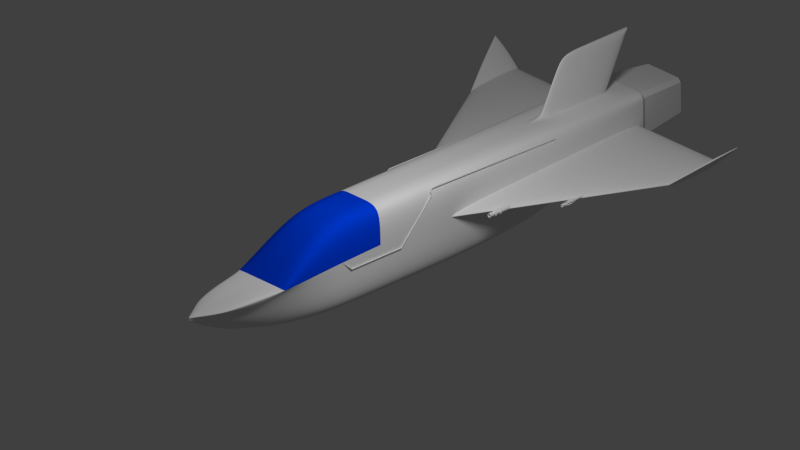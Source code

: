 # Source: alex5.blend  (saved by Blender 2.69.0; exported with 4.5.12 LTS)
import bpy
from mathutils import Matrix  # noqa: F401  (used for matrix-valued properties, if any)

bpy.ops.wm.read_factory_settings(use_empty=True)
scene = bpy.context.scene
scene.name = 'Scene'

# ---- collections
col_collection_1 = bpy.data.collections.new('Collection 1'); scene.collection.children.link(col_collection_1)
col_collection_2 = bpy.data.collections.new('Collection 2'); scene.collection.children.link(col_collection_2)

# ---- materials (node trees are filled in below, after node groups)
mat_material = bpy.data.materials.new('Material')
mat_material.alpha_threshold = 0.0
mat_material.roughness = 0.5
mat_material.line_color = (0.0, 0.0, 0.0, 1.0)
mat_window = bpy.data.materials.new('WINDOW')
mat_window.alpha_threshold = 0.0
mat_window.diffuse_color = (0.0, 0.05073, 0.8, 1.0)
mat_window.roughness = 0.5
mat_window.line_color = (0.0, 0.0, 0.0, 1.0)

# ---- material node trees

# ---- world
world_world = bpy.data.worlds.new('World'); scene.world = world_world
world_world.color = (0.05088, 0.05088, 0.05088)
world_world.use_sun_shadow = False
world_world.sun_shadow_jitter_overblur = 0.0
world_world.cycles.sampling_method = 'MANUAL'
world_world.cycles.sample_map_resolution = 256

# ---- cameras
cam_camera = bpy.data.cameras.new('Camera')
cam_camera.type = 'ORTHO'
cam_camera.clip_end = 100.0
cam_camera.lens = 35.0
cam_camera.sensor_width = 32.0
cam_camera.sensor_height = 18.0
cam_camera.ortho_scale = 14.41
cam_camera.dof.focus_distance = 0.0

# ---- lights
light_lamp = bpy.data.lights.new('Lamp', 'POINT')
light_lamp.transmission_factor = 0.0
light_lamp.cutoff_distance = 30.0
light_lamp.energy = 1000.0
light_lamp.shadow_buffer_clip_start = 1.001
light_lamp.shadow_soft_size = 1.0
light_lamp.shadow_maximum_resolution = 0.006
light_lamp.use_absolute_resolution = True
light_lamp.cycles.use_multiple_importance_sampling = False

# ---- meshes
me_cube_001 = bpy.data.meshes.new('Cube.001')
me_cube_001.from_pydata([(0.5996, -1.654, -0.09489), (0.5992, -0.4139, -0.07554), (0.6169, -0.4136, -0.07566), (0.6173, -1.654, -0.09489), (0.5996, -1.654, -0.07867), (0.5994, -0.4253, -0.06407), (0.6171, -0.4251, -0.06419), (0.6173, -1.654, -0.07867), (0.5996, -0.4404, -0.07867), (0.5996, -0.4404, -0.09489), (0.6173, -0.4404, -0.07867), (0.6173, -0.4404, -0.09489), (0.5996, -0.4395, -0.07829), (0.5995, -0.4333, -0.09327), (0.6172, -0.4394, -0.07838), (0.6171, -0.4332, -0.09335), (0.5995, -0.4388, -0.07761), (0.5993, -0.4274, -0.08907), (0.6172, -0.4386, -0.07773), (0.617, -0.4271, -0.08919), (0.579, 0.3411, 0.6793), (0.5967, 0.3414, 0.6792), (0.5792, 0.3297, 0.6908), (0.5969, 0.3299, 0.6906), (0.5976, -1.66, -0.09336), (0.6151, -1.662, -0.09495), (0.5993, -1.654, -0.07835), (0.6169, -1.656, -0.07995), (0.5955, -1.666, -0.08934), (0.6127, -1.669, -0.09193), (0.5991, -1.655, -0.07778), (0.6163, -1.658, -0.08038), (0.5758, -1.871, 0.104), (0.593, -1.874, 0.1014), (0.5794, -1.86, 0.1156), (0.5966, -1.863, 0.113), (0.5777, 0.3473, 0.6897), (0.5952, 0.3493, 0.6896), (0.5794, 0.3325, 0.696), (0.597, 0.3345, 0.6959), (0.5773, 0.3488, 0.7016), (0.5946, 0.3524, 0.7022), (0.5806, 0.3329, 0.702), (0.5979, 0.3365, 0.7026), (0.5633, 0.3499, 0.7602), (0.5806, 0.3535, 0.7607), (0.5666, 0.334, 0.7606), (0.5839, 0.3376, 0.7612), (0.5483, 0.3763, 0.7951), (0.5658, 0.3788, 0.795), (0.5499, 0.3652, 0.8068), (0.5674, 0.3677, 0.8067), (0.5428, 0.4197, 0.8007), (0.5604, 0.421, 0.801), (0.5425, 0.42, 0.8169), (0.5601, 0.4213, 0.8172), (0.5652, 3.413, 0.7468), (0.5828, 3.414, 0.7471), (0.5649, 3.413, 0.763), (0.5825, 3.414, 0.7633)], [], [(16, 18, 6, 5), (17, 16, 5, 1), (10, 7, 3, 11), (0, 3, 25, 24), (19, 17, 1, 2), (5, 6, 23, 22), (4, 8, 9, 0), (18, 19, 2, 6), (0, 9, 11, 3), (7, 10, 8, 4), (8, 10, 14, 12), (11, 9, 13, 15), (11, 10, 14, 15), (9, 8, 12, 13), (12, 14, 18, 16), (15, 13, 17, 19), (15, 14, 18, 19), (13, 12, 16, 17), (22, 23, 39, 38), (1, 5, 22, 20), (6, 2, 21, 23), (2, 1, 20, 21), (24, 25, 29, 28), (7, 4, 26, 27), (3, 7, 27, 25), (4, 0, 24, 26), (28, 29, 33, 32), (27, 26, 30, 31), (25, 27, 31, 29), (26, 24, 28, 30), (35, 34, 32, 33), (31, 30, 34, 35), (29, 31, 35, 33), (30, 28, 32, 34), (38, 39, 43, 42), (20, 22, 38, 36), (23, 21, 37, 39), (21, 20, 36, 37), (42, 43, 47, 46), (36, 38, 42, 40), (39, 37, 41, 43), (37, 36, 40, 41), (46, 47, 51, 50), (40, 42, 46, 44), (43, 41, 45, 47), (41, 40, 44, 45), (50, 51, 55, 54), (44, 46, 50, 48), (47, 45, 49, 51), (45, 44, 48, 49), (54, 55, 59, 58), (48, 50, 54, 52), (51, 49, 53, 55), (49, 48, 52, 53), (56, 58, 59, 57), (52, 54, 58, 56), (55, 53, 57, 59), (53, 52, 56, 57)])
me_cube_001.use_remesh_preserve_volume = False
me_cube_001.use_remesh_preserve_attributes = False
me_cube_001.use_mirror_vertex_groups = False
me_cube_001.update()
me_cube = bpy.data.meshes.new('Cube')
me_cube.from_pydata([(0.5938, 5.579, -0.0555), (0.1546, -4.665, -0.205), (0.0, -5.163, -0.1421), (0.0, 5.579, -0.0555), (0.5938, 5.579, 0.9077), (0.3567, -4.665, -0.05361), (0.0, -5.163, -0.05361), (0.0, 5.579, 0.9077), (0.296, -3.252, -0.8768), (0.0, -3.252, -0.8768), (0.5938, -3.327, 0.06879), (0.0, -3.327, 0.06879), (0.0, -0.9323, -0.9077), (0.0, -0.9323, 0.9077), (0.5938, -0.9323, -0.9077), (0.5938, -0.9323, 0.9077), (0.0, -2.131, -0.9077), (0.0, -2.131, 0.9545), (0.5938, -2.131, -0.9077), (0.5938, -2.131, 0.9545), (0.2295, -4.058, -0.4945), (0.5484, -4.102, 0.05358), (0.0, -4.215, -0.6659), (0.0, -4.259, 0.008012), (0.0, 3.273, -0.9077), (0.0, 3.591, 0.9077), (0.5938, 3.273, -0.9077), (0.5938, 2.866, 0.9077), (0.0, 4.204, -0.07786), (0.0, 5.187, 0.9077), (0.5938, 4.204, -0.07786), (0.5938, 3.896, 0.9077), (0.5938, 5.579, 0.7402), (0.1546, -4.665, -0.155), (0.0, -5.163, -0.09207), (0.0, 5.579, 0.7402), (0.5938, -3.314, 0.03042), (0.5938, -0.9323, 0.143), (0.5938, -2.131, 0.1069), (0.3042, -4.073, -0.3283), (0.5938, 3.769, 0.287), (0.5938, 4.58, 0.4629), (0.5055, -3.296, -0.2386), (0.5938, -0.9395, -0.06884), (0.5938, -2.131, -0.1939), (0.282, -4.068, -0.3775), (0.5938, 3.843, 0.08724), (0.5938, 4.656, 0.2215), (0.5938, 5.579, 0.5043), (0.1546, -4.665, -0.1698), (0.0, -5.163, -0.1069), (0.0, 5.579, 0.5043), (0.5938, 0.7016, 0.177), (0.5938, 3.735, 0.3007), (0.5938, 0.6959, -0.004054), (0.5938, 3.793, 0.1291), (2.609, 4.226, 0.2899), (2.609, 4.276, 0.1668), (0.5947, 5.565, 0.381), (0.5947, 5.574, 0.2), (3.273, 5.557, 0.9274), (3.273, 5.58, 0.7955), (2.619, 5.561, 0.3669), (2.619, 5.577, 0.2105), (0.0, -0.9323, 0.143), (0.1153, 5.579, -0.0555), (0.03001, -5.066, -0.1543), (0.1153, 5.579, 0.9077), (0.06924, -5.066, -0.05361), (0.05747, -3.252, -0.8768), (0.1153, -3.327, 0.06879), (0.1153, -0.9323, -0.9077), (0.1153, -0.9323, 0.9077), (0.1153, -2.131, -0.9077), (0.1153, -2.131, 0.9545), (0.04455, -4.184, -0.6326), (0.1065, -4.228, 0.01686), (0.1153, 3.273, -0.9077), (0.04636, 3.591, 0.9077), (0.1153, 4.204, -0.07786), (0.1153, 5.187, 0.9077), (0.03001, -5.066, -0.1043), (0.1153, 5.579, 0.7402), (0.1153, 5.579, 0.5043), (0.03001, -5.066, -0.1191), (0.0, 4.152, 1.978), (0.0, 5.748, 1.978), (0.04349, 4.152, 1.978), (0.1153, 5.748, 1.978)], [(37, 64)], [(75, 66, 2, 22), (76, 23, 6, 68), (39, 21, 5, 33), (81, 68, 6, 34), (79, 77, 24, 28), (83, 65, 3, 51), (73, 69, 9, 16), (74, 17, 11, 70), (38, 19, 10, 36), (36, 10, 21, 39), (70, 11, 23, 76), (77, 71, 12, 24), (78, 25, 13, 72), (40, 27, 15, 37), (71, 73, 16, 12), (72, 13, 17, 74), (37, 15, 19, 38), (69, 75, 22, 9), (78, 80, 88, 87), (41, 31, 27, 40), (65, 79, 28, 3), (67, 7, 29, 80), (32, 4, 31, 41), (45, 39, 33, 49), (84, 81, 34, 50), (67, 82, 35, 7), (44, 38, 36, 42), (42, 36, 39, 45), (40, 37, 52, 53), (43, 37, 38, 44), (47, 41, 40, 46), (48, 32, 41, 47), (82, 83, 51, 35), (20, 45, 49, 1), (66, 84, 50, 2), (18, 44, 42, 8), (8, 42, 45, 20), (26, 46, 43, 14), (14, 43, 44, 18), (30, 47, 46, 26), (0, 48, 47, 30), (43, 46, 55, 54), (46, 40, 53, 55), (37, 43, 54, 52), (54, 57, 56, 52), (55, 53, 58, 59), (55, 57, 54), (56, 53, 52), (58, 53, 56, 62), (56, 57, 61, 60), (57, 63, 61), (62, 56, 60), (63, 57, 55, 59), (63, 59, 58, 62), (61, 63, 62, 60), (20, 1, 66, 75), (21, 76, 68, 5), (33, 5, 68, 81), (30, 26, 77, 79), (48, 0, 65, 83), (18, 8, 69, 73), (19, 74, 70, 10), (10, 70, 76, 21), (26, 14, 71, 77), (27, 78, 72, 15), (14, 18, 73, 71), (15, 72, 74, 19), (8, 20, 75, 69), (31, 80, 78, 27), (0, 30, 79, 65), (4, 67, 80, 31), (49, 33, 81, 84), (4, 32, 82, 67), (32, 48, 83, 82), (1, 49, 84, 66), (88, 86, 85, 87), (80, 29, 86, 88), (25, 78, 87, 85)])
me_cube.polygons.foreach_set('use_smooth', [True] * 78)
me_cube.polygons.foreach_set('material_index', [0, 0, 0, 0, 0, 0, 0, 1, 1, 0, 0, 0, 0, 0, 0, 1, 1, 0, 0, 0, 0, 0, 0, 0, 0, 0, 0, 0, 0, 0, 0, 0, 0, 0, 0, 0, 0, 0, 0, 0, 0, 0, 0, 0, 0, 0, 0, 0, 0, 0, 0, 0, 0, 0, 0, 0, 0, 0, 0, 0, 0, 1, 0, 0, 0, 0, 1, 0, 0, 0, 0, 0, 0, 0, 0, 0, 0, 0])
_k = {(3, 65): 1.0, (4, 32): 1.0, (7, 35): 1.0, (5, 21): 0.23922, (7, 67): 1.0, (6, 68): 0.23922, (0, 30): 0.22745, (4, 31): 0.12549, (10, 70): 1.0, (10, 21): 0.23922, (15, 72): 1.0, (15, 27): 0.12549, (27, 31): 0.12549, (0, 48): 1.0, (3, 51): 1.0, (10, 36): 1.0, (15, 37): 1.0, (36, 38): 1.0, (37, 38): 1.0, (32, 48): 1.0, (35, 51): 1.0, (52, 53): 1.0, (52, 54): 1.0, (53, 55): 1.0, (54, 55): 1.0, (56, 57): 1.0, (58, 59): 1.0, (60, 61): 1.0, (53, 58): 1.0, (55, 59): 1.0, (56, 62): 1.0, (57, 63): 1.0, (62, 63): 1.0, (37, 64): 1.0, (0, 65): 1.0, (4, 67): 1.0, (5, 68): 0.23922, (11, 70): 1.0, (13, 72): 1.0, (25, 78): 0.73725, (29, 80): 1.0, (78, 80): 1.0, (85, 87): 0.41569, (86, 88): 1.0}
me_cube.attributes.new('crease_edge', 'FLOAT', 'EDGE').data.foreach_set('value', [_k.get((min(e.vertices), max(e.vertices)), 0.0) for e in me_cube.edges])
me_cube.materials.append(mat_material)
me_cube.materials.append(mat_window)
me_cube.use_remesh_preserve_volume = False
me_cube.use_remesh_preserve_attributes = False
me_cube.use_mirror_vertex_groups = False
me_cube.update()
me_cylinder_001 = bpy.data.meshes.new('Cylinder.001')
me_cylinder_001.from_pydata([(6.745e-08, 0.07919, -0.9252), (6.745e-08, 0.07919, 1.431), (0.01545, 0.07767, -0.9252), (0.01545, 0.07767, 1.431), (0.0303, 0.07316, -0.9252), (0.0303, 0.07316, 1.431), (0.04399, 0.06584, -0.9252), (0.04399, 0.06584, 1.431), (0.05599, 0.05599, -0.9252), (0.05599, 0.05599, 1.431), (0.06584, 0.04399, -0.9252), (0.06584, 0.04399, 1.431), (0.07316, 0.0303, -0.9252), (0.07316, 0.0303, 1.431), (0.07767, 0.01545, -0.9252), (0.07767, 0.01545, 1.431), (0.07919, 4.05e-07, -0.9252), (0.07919, 2.391e-07, 1.431), (0.07767, -0.01545, -0.9252), (0.07767, -0.01545, 1.431), (0.07316, -0.0303, -0.9252), (0.07316, -0.0303, 1.431), (0.06584, -0.04399, -0.9252), (0.06584, -0.04399, 1.431), (0.05599, -0.05599, -0.9252), (0.05599, -0.05599, 1.431), (0.04399, -0.06584, -0.9252), (0.04399, -0.06584, 1.431), (0.0303, -0.07316, -0.9252), (0.0303, -0.07316, 1.431), (0.01545, -0.07766, -0.9252), (0.01545, -0.07766, 1.431), (4.165e-08, -0.07919, -0.9252), (4.165e-08, -0.07919, 1.431), (-0.01545, -0.07766, -0.9252), (-0.01545, -0.07766, 1.431), (-0.0303, -0.07316, -0.9252), (-0.0303, -0.07316, 1.431), (-0.04399, -0.06584, -0.9252), (-0.04399, -0.06584, 1.431), (-0.05599, -0.05599, -0.9252), (-0.05599, -0.05599, 1.431), (-0.06584, -0.04399, -0.9252), (-0.06584, -0.04399, 1.431), (-0.07316, -0.0303, -0.9252), (-0.07316, -0.0303, 1.431), (-0.07767, -0.01545, -0.9252), (-0.07767, -0.01545, 1.431), (-0.07919, 4.755e-07, -0.9252), (-0.07919, 3.096e-07, 1.431), (-0.07767, 0.01545, -0.9252), (-0.07767, 0.01545, 1.431), (-0.07316, 0.0303, -0.9252), (-0.07316, 0.0303, 1.431), (-0.06584, 0.04399, -0.9252), (-0.06584, 0.04399, 1.431), (-0.05599, 0.05599, -0.9252), (-0.05599, 0.05599, 1.431), (-0.04399, 0.06584, -0.9252), (-0.04399, 0.06584, 1.431), (-0.0303, 0.07316, -0.9252), (-0.0303, 0.07316, 1.431), (-0.01545, 0.07767, -0.9252), (-0.01545, 0.07767, 1.431), (-0.01545, 0.07767, 1.406), (-0.0303, 0.07316, 1.406), (-0.04399, 0.06584, 1.406), (-0.05599, 0.05599, 1.406), (-0.06584, 0.04399, 1.406), (-0.07316, 0.0303, 1.406), (-0.07767, 0.01545, 1.406), (-0.07919, 3.096e-07, 1.406), (-0.07767, -0.01545, 1.406), (-0.07316, -0.0303, 1.406), (-0.06584, -0.04399, 1.406), (-0.05599, -0.05599, 1.406), (-0.04399, -0.06584, 1.406), (-0.0303, -0.07316, 1.406), (-0.01545, -0.07766, 1.406), (4.165e-08, -0.07919, 1.406), (0.01545, -0.07766, 1.406), (0.0303, -0.07316, 1.406), (0.04399, -0.06584, 1.406), (0.05599, -0.05599, 1.406), (0.06584, -0.04399, 1.406), (0.07316, -0.0303, 1.406), (0.07767, -0.01545, 1.406), (0.07919, 2.392e-07, 1.406), (0.07767, 0.01545, 1.406), (0.07316, 0.0303, 1.406), (0.06584, 0.04399, 1.406), (0.05599, 0.05599, 1.406), (0.04399, 0.06584, 1.406), (0.0303, 0.07316, 1.406), (0.01545, 0.07767, 1.406), (6.745e-08, 0.07919, 1.406), (-4.671e-05, 0.1094, 1.749), (-0.03319, 0.167, 1.713), (-0.06507, 0.1574, 1.713), (-0.09444, 0.1417, 1.713), (-0.1202, 0.1205, 1.713), (-0.1413, 0.09479, 1.713), (-0.157, 0.06541, 1.713), (-0.1667, 0.03354, 1.713), (-0.1091, 0.0003892, 1.749), (-0.1667, -0.03276, 1.713), (-0.157, -0.06463, 1.713), (-0.1413, -0.09401, 1.713), (-0.1202, -0.1198, 1.713), (-0.09444, -0.1409, 1.713), (-0.06507, -0.1566, 1.713), (-0.03319, -0.1663, 1.713), (-4.675e-05, -0.1086, 1.749), (0.0331, -0.1663, 1.713), (0.06498, -0.1566, 1.713), (0.09435, -0.1409, 1.713), (0.1201, -0.1198, 1.713), (0.1412, -0.09401, 1.713), (0.1569, -0.06463, 1.713), (0.1666, -0.03276, 1.713), (0.109, 0.0003891, 1.749), (0.1666, 0.03354, 1.713), (0.1569, 0.06541, 1.713), (0.1412, 0.09479, 1.713), (0.1201, 0.1205, 1.713), (0.09435, 0.1417, 1.713), (0.06498, 0.1574, 1.713), (0.0331, 0.167, 1.713), (-4.671e-05, 0.1094, 1.878), (-0.03319, 0.167, 1.914), (-0.06507, 0.1574, 1.914), (-0.09444, 0.1417, 1.914), (-0.1202, 0.1205, 1.914), (-0.1413, 0.09479, 1.914), (-0.157, 0.06541, 1.914), (-0.1667, 0.03354, 1.914), (-0.1091, 0.0003892, 1.878), (-0.1667, -0.03276, 1.914), (-0.157, -0.06463, 1.914), (-0.1413, -0.09401, 1.914), (-0.1202, -0.1198, 1.914), (-0.09444, -0.1409, 1.914), (-0.06507, -0.1566, 1.914), (-0.03319, -0.1663, 1.914), (-4.675e-05, -0.1086, 1.878), (0.06498, -0.1566, 1.914), (0.09435, -0.1409, 1.914), (0.1201, -0.1198, 1.914), (0.1412, -0.09401, 1.914), (0.1569, -0.06463, 1.914), (0.1666, -0.03276, 1.914), (0.109, 0.0003891, 1.878), (0.1666, 0.03354, 1.914), (0.1569, 0.06541, 1.914), (0.1412, 0.09479, 1.914), (0.1201, 0.1205, 1.914), (0.09435, 0.1417, 1.914), (0.06498, 0.1574, 1.914), (0.0331, 0.167, 1.914), (6.521e-08, 0.1104, 2.032), (-0.02153, 0.1083, 2.032), (-0.06439, 0.1555, 2.208), (-0.09346, 0.1399, 2.208), (-0.1189, 0.119, 2.208), (-0.1399, 0.09353, 2.208), (-0.1554, 0.06446, 2.208), (-0.1083, 0.02153, 2.032), (-0.1104, 2.832e-07, 2.032), (-0.1083, -0.02153, 2.032), (-0.1554, -0.06423, 2.208), (-0.1399, -0.0933, 2.208), (-0.1189, -0.1188, 2.208), (-0.09346, -0.1397, 2.208), (-0.06439, -0.1552, 2.208), (-0.02153, -0.1083, 2.032), (0.02153, -0.1083, 2.032), (0.0643, -0.1552, 2.208), (0.09337, -0.1397, 2.208), (0.1188, -0.1188, 2.208), (0.1398, -0.0933, 2.208), (0.1553, -0.06423, 2.208), (0.1083, -0.02153, 2.032), (0.1104, 1.849e-07, 2.032), (0.1083, 0.02153, 2.032), (0.1553, 0.06446, 2.208), (0.1398, 0.09353, 2.208), (0.1188, 0.119, 2.208), (0.09337, 0.1399, 2.208), (0.0643, 0.1555, 2.208), (0.02153, 0.1083, 2.032), (2.924e-08, -0.1104, 2.032), (6.741e-08, 0.07982, 2.033), (-0.01557, 0.07829, 2.033), (-0.04658, 0.1125, 2.21), (-0.06761, 0.1012, 2.21), (-0.08603, 0.0861, 2.21), (-0.1012, 0.06768, 2.21), (-0.1124, 0.04665, 2.21), (-0.07829, 0.01557, 2.033), (-0.07982, 2.645e-07, 2.033), (-0.07829, -0.01557, 2.033), (-0.1124, -0.04642, 2.21), (-0.1012, -0.06744, 2.21), (-0.08603, -0.08587, 2.21), (-0.06761, -0.101, 2.21), (-0.04658, -0.1122, 2.21), (-0.01557, -0.07829, 2.033), (4.14e-08, -0.07982, 2.033), (0.01557, -0.07829, 2.033), (0.05315, -0.1283, 2.137), (0.06751, -0.101, 2.21), (0.08594, -0.08587, 2.21), (0.1011, -0.06744, 2.21), (0.1123, -0.04642, 2.21), (0.07829, -0.01557, 2.033), (0.07982, 1.934e-07, 2.033), (0.07829, 0.01557, 2.033), (0.1123, 0.04665, 2.21), (0.1011, 0.06768, 2.21), (0.08594, 0.0861, 2.21), (0.06751, 0.1012, 2.21), (0.04649, 0.1125, 2.21), (0.01557, 0.07829, 2.033), (-0.04545, 0.1097, 2.729), (-0.06596, 0.09878, 2.729), (-0.08394, 0.08402, 2.729), (-0.09869, 0.06605, 2.729), (-0.1097, 0.04554, 2.729), (-0.1097, -0.04525, 2.729), (-0.09869, -0.06576, 2.729), (-0.08394, -0.08374, 2.729), (-0.06596, -0.09849, 2.729), (-0.04546, -0.1095, 2.729), (0.04534, -0.1095, 2.729), (0.06585, -0.09849, 2.729), (0.08382, -0.08374, 2.729), (0.09858, -0.06576, 2.729), (0.1095, -0.04525, 2.729), (0.1095, 0.04554, 2.729), (0.09858, 0.06605, 2.729), (0.08382, 0.08402, 2.729), (0.06585, 0.09878, 2.729), (0.04534, 0.1097, 2.729), (0.0792, 0.03296, 2.468), (0.1095, 0.04553, 2.467), (0.03277, 0.07939, 2.468), (-0.1096, 0.04553, 2.467), (-0.07931, 0.03296, 2.468), (-0.07138, 0.0478, 2.468), (-0.03289, -0.07912, 2.73), (0.03277, -0.07912, 2.73), (0.0606, 0.0608, 2.468), (0.08382, 0.08401, 2.467), (0.07127, 0.0478, 2.468), (-0.04545, 0.1097, 2.467), (-0.06596, 0.09876, 2.467), (0.0476, 0.07146, 2.468), (0.06585, 0.09876, 2.467), (0.04534, 0.1097, 2.467), (-0.09868, 0.06604, 2.467), (-0.06072, 0.0608, 2.468), (-0.08393, 0.08401, 2.467), (0.09857, 0.06604, 2.467), (-0.04772, 0.07146, 2.468), (-0.03288, 0.07939, 2.468), (-0.03289, 0.0794, 2.73), (-0.04772, 0.07147, 2.73), (-0.06072, 0.06081, 2.73), (-0.07139, 0.04781, 2.73), (-0.07932, 0.03297, 2.73), (-0.07932, -0.03269, 2.73), (-0.07139, -0.04752, 2.73), (-0.06072, -0.06052, 2.73), (-0.04772, -0.07119, 2.73), (0.0476, -0.07119, 2.73), (0.0606, -0.06052, 2.73), (0.07127, -0.04752, 2.73), (0.0792, -0.03269, 2.73), (0.0792, 0.03297, 2.73), (0.07127, 0.0478, 2.73), (0.0606, 0.06081, 2.73), (0.0476, 0.07147, 2.73), (0.03277, 0.0794, 2.73), (0.0331, -0.1663, 1.914), (0.04534, -0.1095, 2.467), (0.06585, -0.09849, 2.467), (0.0476, -0.07119, 2.468), (0.08382, -0.08374, 2.467), (0.0606, -0.06053, 2.468), (0.09857, -0.06577, 2.467), (0.1095, -0.04526, 2.467), (0.07127, -0.04753, 2.468), (0.0792, -0.03269, 2.468), (0.03301, -0.07969, 2.466), (-0.07138, -0.04753, 2.468), (-0.08393, -0.08374, 2.467), (-0.06072, -0.06053, 2.468), (-0.06596, -0.09849, 2.467), (-0.04772, -0.07119, 2.468), (-0.03288, -0.07912, 2.468), (-0.1096, -0.04526, 2.467), (-0.04545, -0.1095, 2.467), (-0.07931, -0.03269, 2.468), (-0.09868, -0.06577, 2.467)], [], [(191, 1, 3, 222), (222, 3, 5, 221), (221, 5, 7, 220), (220, 7, 9, 219), (219, 9, 11, 218), (218, 11, 13, 217), (217, 13, 15, 216), (216, 15, 17, 215), (215, 17, 19, 214), (214, 19, 21, 213), (213, 21, 23, 212), (212, 23, 25, 211), (211, 25, 27, 210), (210, 27, 29, 209), (209, 29, 31, 208), (208, 31, 33, 207), (207, 33, 35, 206), (206, 35, 37, 205), (205, 37, 39, 204), (204, 39, 41, 203), (203, 41, 43, 202), (202, 43, 45, 201), (201, 45, 47, 200), (200, 47, 49, 199), (199, 49, 51, 198), (198, 51, 53, 197), (197, 53, 55, 196), (196, 55, 57, 195), (195, 57, 59, 194), (194, 59, 61, 193), (3, 1, 63, 61, 59, 57, 55, 53, 51, 49, 47, 45, 43, 41, 39, 37, 35, 33, 31, 29, 27, 25, 23, 21, 19, 17, 15, 13, 11, 9, 7, 5), (192, 63, 1, 191), (193, 61, 63, 192), (0, 95, 94, 2), (2, 94, 93, 4), (4, 93, 92, 6), (6, 92, 91, 8), (8, 91, 90, 10), (10, 90, 89, 12), (12, 89, 88, 14), (14, 88, 87, 16), (16, 87, 86, 18), (18, 86, 85, 20), (20, 85, 84, 22), (22, 84, 83, 24), (24, 83, 82, 26), (26, 82, 81, 28), (28, 81, 80, 30), (30, 80, 79, 32), (32, 79, 78, 34), (34, 78, 77, 36), (36, 77, 76, 38), (38, 76, 75, 40), (40, 75, 74, 42), (42, 74, 73, 44), (44, 73, 72, 46), (46, 72, 71, 48), (48, 71, 70, 50), (50, 70, 69, 52), (52, 69, 68, 54), (54, 68, 67, 56), (56, 67, 66, 58), (58, 66, 65, 60), (62, 64, 95, 0), (60, 65, 64, 62), (97, 96, 95), (94, 127, 126, 93), (93, 126, 125, 92), (92, 125, 124, 91), (91, 124, 123, 90), (90, 123, 122, 89), (89, 122, 121, 88), (88, 121, 87), (121, 120, 87), (86, 119, 118, 85), (85, 118, 117, 84), (84, 117, 116, 83), (83, 116, 115, 82), (82, 115, 114, 81), (81, 114, 113, 80), (112, 79, 113), (79, 112, 111), (78, 111, 110, 77), (77, 110, 109, 76), (76, 109, 108, 75), (75, 108, 107, 74), (74, 107, 106, 73), (73, 106, 105, 72), (72, 105, 71), (105, 104, 71), (70, 103, 102, 69), (69, 102, 101, 68), (68, 101, 100, 67), (67, 100, 99, 66), (66, 99, 98, 65), (64, 97, 95), (65, 98, 97, 64), (96, 128, 158, 127), (127, 158, 157, 126), (126, 157, 156, 125), (125, 156, 155, 124), (124, 155, 154, 123), (123, 154, 153, 122), (122, 153, 152, 121), (121, 152, 151, 120), (120, 151, 150, 119), (119, 150, 149, 118), (118, 149, 148, 117), (117, 148, 147, 116), (116, 147, 146, 115), (115, 146, 145, 114), (112, 144, 143, 111), (111, 143, 142, 110), (110, 142, 141, 109), (109, 141, 140, 108), (108, 140, 139, 107), (107, 139, 138, 106), (106, 138, 137, 105), (105, 137, 136, 104), (104, 136, 135, 103), (103, 135, 134, 102), (102, 134, 133, 101), (101, 133, 132, 100), (100, 132, 131, 99), (99, 131, 130, 98), (97, 129, 128, 96), (98, 130, 129, 97), (158, 128, 159), (158, 189, 188, 157), (157, 188, 187, 156), (156, 187, 186, 155), (155, 186, 185, 154), (154, 185, 184, 153), (153, 184, 183, 152), (150, 151, 182), (181, 150, 182), (150, 181, 180, 149), (149, 180, 179, 148), (148, 179, 178, 147), (147, 178, 177, 146), (146, 177, 176, 145), (236, 237, 277, 276, 275, 274, 250, 233, 234, 235), (143, 174, 173, 142), (142, 173, 172, 141), (141, 172, 171, 140), (140, 171, 170, 139), (139, 170, 169, 138), (138, 169, 168, 137), (135, 136, 167), (166, 135, 167), (135, 166, 165, 134), (134, 165, 164, 133), (133, 164, 163, 132), (132, 163, 162, 131), (131, 162, 161, 130), (158, 159, 189), (130, 161, 160, 129), (231, 232, 249, 273, 272, 271, 270, 228, 229, 230), (261, 259, 226, 225), (296, 294, 271, 272), (253, 243, 278, 279), (285, 287, 235, 234), (190, 207, 206, 174), (264, 254, 223, 265), (248, 260, 267, 268), (288, 286, 274, 275), (295, 297, 231, 230), (262, 252, 240, 239), (298, 296, 272, 273), (287, 289, 236, 235), (251, 253, 279, 280), (247, 248, 268, 269), (180, 213, 292, 290), (297, 301, 232, 231), (291, 288, 275, 276), (252, 257, 241, 240), (283, 175, 190), (144, 283, 190), (174, 143, 190), (289, 290, 237, 236), (256, 251, 280, 281), (292, 291, 276, 277), (159, 191, 222, 189), (189, 222, 221, 188), (257, 258, 242, 241), (245, 256, 281, 282), (183, 216, 215, 182), (182, 215, 214, 181), (181, 214, 213, 180), (176, 209, 208, 175), (174, 206, 205, 173), (290, 292, 277, 237), (243, 244, 238, 278), (246, 247, 269, 227), (169, 201, 200, 168), (168, 200, 199, 167), (167, 199, 198, 166), (263, 264, 265, 266), (241, 242, 282, 281, 280, 279, 278, 238, 239, 240), (160, 192, 191, 159), (161, 193, 192, 160), (185, 186, 252, 262), (218, 217, 243, 253), (188, 221, 245, 258), (177, 178, 287, 285), (193, 161, 254, 264), (164, 165, 246, 259), (197, 196, 248, 247), (213, 212, 291, 292), (179, 180, 290, 289), (259, 246, 227, 226), (162, 163, 261, 255), (195, 194, 263, 260), (194, 193, 264, 263), (221, 220, 256, 245), (187, 188, 258, 257), (220, 219, 251, 256), (196, 195, 260, 248), (163, 164, 259, 261), (210, 209, 293, 286), (244, 238, 237, 290), (212, 211, 288, 291), (258, 254, 223, 242), (186, 187, 257, 252), (219, 218, 253, 251), (244, 290, 292, 243), (223, 265, 282, 242), (178, 179, 289, 287), (211, 210, 286, 288), (184, 185, 262, 244), (226, 227, 269, 268, 267, 266, 265, 223, 224, 225), (303, 295, 230, 229), (260, 263, 266, 267), (284, 285, 234, 233), (294, 302, 270, 271), (255, 261, 225, 224), (269, 227, 228, 270), (184, 217, 216, 183), (277, 237, 238, 278), (244, 262, 239, 238), (78, 79, 111), (80, 113, 79), (104, 103, 71), (71, 103, 70), (96, 127, 95), (95, 127, 94), (120, 119, 87), (87, 119, 86), (151, 152, 182), (152, 183, 182), (128, 129, 159), (129, 160, 159), (136, 137, 167), (137, 168, 167), (176, 177, 285, 284), (201, 169, 300, 302), (203, 202, 294, 296), (171, 172, 297, 295), (204, 203, 296, 298), (172, 173, 301, 297), (205, 204, 298, 299), (169, 170, 303, 300), (300, 303, 229, 228), (170, 171, 295, 303), (202, 201, 302, 294), (166, 198, 197, 165), (246, 247, 302, 300), (302, 247, 269, 270), (301, 284, 233, 232), (301, 299, 293, 284), (292, 277, 278, 243), (264, 245, 282, 265), (209, 176, 284, 293), (286, 293, 250, 274), (145, 176, 175, 283), (217, 184, 244, 243), (113, 283, 144, 112), (114, 145, 283, 113), (299, 298, 273, 249), (299, 249, 250, 293), (249, 232, 233, 250), (175, 208, 207, 190), (301, 249, 232), (284, 233, 250), (301, 299, 249), (293, 284, 250), (144, 190, 143), (173, 205, 299, 301), (165, 197, 247, 246), (246, 300, 228, 227), (302, 270, 228, 300), (264, 254, 258, 245), (161, 162, 255, 254), (254, 255, 224, 223), (258, 245, 282, 242), (0, 2, 4, 6, 8, 10, 12, 14, 16, 18, 20, 22, 24, 26, 28, 30, 32, 34, 36, 38, 40, 42, 44, 46, 48, 50, 52, 54, 56, 58, 60, 62)])
me_cylinder_001.polygons.foreach_set('use_smooth', [True] * 296)
me_cylinder_001.use_remesh_preserve_volume = False
me_cylinder_001.use_remesh_preserve_attributes = False
me_cylinder_001.use_mirror_vertex_groups = False
me_cylinder_001.update()
me_cylinder = bpy.data.meshes.new('Cylinder')
me_cylinder.from_pydata([(3.763e-08, -2.83, 0.5345), (0.1043, -2.83, 0.5242), (0.2045, -2.83, 0.4938), (0.2969, -2.83, 0.4444), (0.3779, -2.83, 0.3779), (0.4444, -2.83, 0.2969), (0.4938, -2.83, 0.2045), (0.5242, -2.83, 0.1043), (0.5345, -2.83, -8.391e-09), (0.5242, -2.83, -0.1043), (0.4938, -2.83, -0.2045), (0.4444, -2.83, -0.2969), (0.3779, -2.83, -0.3779), (0.2969, -2.83, -0.4444), (0.2045, -2.83, -0.4938), (0.1043, -2.83, -0.5242), (-1.365e-07, -2.83, -0.5345), (-0.1043, -2.83, -0.5242), (-0.2045, -2.83, -0.4938), (-0.2969, -2.83, -0.4444), (-0.3779, -2.83, -0.3779), (-0.4444, -2.83, -0.2969), (-0.4938, -2.83, -0.2045), (-0.5242, -2.83, -0.1043), (-0.5345, -2.83, 4.376e-07), (-0.5242, -2.83, 0.1043), (-0.4938, -2.83, 0.2045), (-0.4444, -2.83, 0.2969), (-0.3779, -2.83, 0.3779), (-0.2969, -2.83, 0.4444), (-0.2045, -2.83, 0.4938), (-0.1043, -2.83, 0.5242), (1.719e-08, -2.884, 0.7066), (0.1379, -2.884, 0.693), (0.2704, -2.884, 0.6528), (0.3926, -2.884, 0.5875), (0.4997, -2.884, 0.4997), (0.5875, -2.884, 0.3926), (0.6528, -2.884, 0.2704), (0.693, -2.884, 0.1379), (0.7066, -2.884, -1.277e-08), (0.693, -2.884, -0.1379), (0.6528, -2.884, -0.2704), (0.5875, -2.884, -0.3926), (0.4997, -2.884, -0.4997), (0.3926, -2.884, -0.5875), (0.2704, -2.884, -0.6528), (0.1379, -2.884, -0.693), (-2.131e-07, -2.884, -0.7066), (-0.1379, -2.884, -0.693), (-0.2704, -2.884, -0.6528), (-0.3926, -2.884, -0.5875), (-0.4997, -2.884, -0.4997), (-0.5875, -2.884, -0.3926), (-0.6528, -2.884, -0.2704), (-0.693, -2.884, -0.1379), (-0.7066, -2.884, 5.769e-07), (-0.693, -2.884, 0.1379), (-0.6528, -2.884, 0.2704), (-0.5875, -2.884, 0.3926), (-0.4997, -2.884, 0.4997), (-0.3926, -2.884, 0.5875), (-0.2704, -2.884, 0.6528), (-0.1379, -2.884, 0.693), (7.764e-09, -2.991, 0.7778), (0.1517, -2.991, 0.7628), (0.2976, -2.991, 0.7186), (0.4321, -2.991, 0.6467), (0.55, -2.991, 0.55), (0.6467, -2.991, 0.4321), (0.7186, -2.991, 0.2976), (0.7628, -2.991, 0.1517), (0.7778, -2.991, -4.317e-08), (0.7628, -2.991, -0.1517), (0.7186, -2.991, -0.2976), (0.6467, -2.991, -0.4321), (0.55, -2.991, -0.55), (0.4321, -2.991, -0.6467), (0.2976, -2.991, -0.7186), (0.1517, -2.991, -0.7628), (-2.457e-07, -2.991, -0.7778), (-0.1517, -2.991, -0.7628), (-0.2976, -2.991, -0.7186), (-0.4321, -2.991, -0.6467), (-0.55, -2.991, -0.55), (-0.6467, -2.991, -0.4321), (-0.7186, -2.991, -0.2976), (-0.7628, -2.991, -0.1517), (-0.7778, -2.991, 6.059e-07), (-0.7628, -2.991, 0.1517), (-0.7186, -2.991, 0.2976), (-0.6467, -2.991, 0.4321), (-0.55, -2.991, 0.55), (-0.4321, -2.991, 0.6467), (-0.2976, -2.991, 0.7186), (-0.1517, -2.991, 0.7628), (7.764e-09, -3.115, 0.7778), (0.1517, -3.115, 0.7628), (0.2976, -3.115, 0.7186), (0.4321, -3.115, 0.6467), (0.55, -3.115, 0.55), (0.6467, -3.115, 0.4321), (0.7186, -3.115, 0.2976), (0.7628, -3.115, 0.1517), (0.7778, -3.115, -2.724e-08), (0.7628, -3.115, -0.1517), (0.7186, -3.115, -0.2976), (0.6467, -3.115, -0.4321), (0.55, -3.115, -0.55), (0.4321, -3.115, -0.6467), (0.2976, -3.115, -0.7186), (0.1517, -3.115, -0.7628), (-2.457e-07, -3.115, -0.7778), (-0.1517, -3.115, -0.7628), (-0.2976, -3.115, -0.7186), (-0.4321, -3.115, -0.6467), (-0.55, -3.115, -0.55), (-0.6467, -3.115, -0.4321), (-0.7186, -3.115, -0.2976), (-0.7628, -3.115, -0.1517), (-0.7778, -3.115, 6.218e-07), (-0.7628, -3.115, 0.1517), (-0.7186, -3.115, 0.2976), (-0.6467, -3.115, 0.4321), (-0.55, -3.115, 0.55), (-0.4321, -3.115, 0.6467), (-0.2976, -3.115, 0.7186), (-0.1517, -3.115, 0.7628), (1.529e-08, -3.238, 0.7074), (0.138, -3.238, 0.6938), (0.2707, -3.238, 0.6535), (0.393, -3.238, 0.5882), (0.5002, -3.238, 0.5002), (0.5882, -3.238, 0.393), (0.6535, -3.238, 0.2707), (0.6938, -3.238, 0.138), (0.7074, -3.238, -3.706e-10), (0.6938, -3.238, -0.138), (0.6535, -3.238, -0.2707), (0.5882, -3.238, -0.393), (0.5002, -3.238, -0.5002), (0.393, -3.238, -0.5882), (0.2707, -3.238, -0.6535), (0.138, -3.238, -0.6938), (-2.152e-07, -3.238, -0.7074), (-0.138, -3.238, -0.6938), (-0.2707, -3.238, -0.6535), (-0.393, -3.238, -0.5882), (-0.5002, -3.238, -0.5002), (-0.5882, -3.238, -0.393), (-0.6535, -3.238, -0.2707), (-0.6938, -3.238, -0.138), (-0.7074, -3.238, 5.899e-07), (-0.6938, -3.238, 0.138), (-0.6535, -3.238, 0.2707), (-0.5882, -3.238, 0.393), (-0.5002, -3.238, 0.5002), (-0.393, -3.238, 0.5882), (-0.2707, -3.238, 0.6535), (-0.138, -3.238, 0.6938), (3.157e-08, -3.309, 0.5346), (0.1043, -3.309, 0.5244), (0.2046, -3.309, 0.4939), (0.297, -3.309, 0.4445), (0.378, -3.309, 0.378), (0.4445, -3.309, 0.297), (0.4939, -3.309, 0.2046), (0.5244, -3.309, 0.1043), (0.5346, -3.309, 3.732e-08), (0.5244, -3.309, -0.1043), (0.4939, -3.309, -0.2046), (0.4445, -3.309, -0.297), (0.378, -3.309, -0.378), (0.297, -3.309, -0.4445), (0.2046, -3.309, -0.4939), (0.1043, -3.309, -0.5244), (-1.426e-07, -3.309, -0.5346), (-0.1043, -3.309, -0.5244), (-0.2046, -3.309, -0.4939), (-0.297, -3.309, -0.4445), (-0.3781, -3.309, -0.378), (-0.4445, -3.309, -0.297), (-0.4939, -3.309, -0.2046), (-0.5244, -3.309, -0.1043), (-0.5346, -3.309, 4.835e-07), (-0.5244, -3.309, 0.1043), (-0.4939, -3.309, 0.2046), (-0.4445, -3.309, 0.297), (-0.378, -3.309, 0.3781), (-0.297, -3.309, 0.4445), (-0.2046, -3.309, 0.4939), (-0.1043, -3.309, 0.5244), (3.157e-08, -4.817, 0.5346), (0.1043, -4.817, 0.5244), (0.2046, -4.817, 0.4939), (0.297, -4.817, 0.4445), (0.378, -4.817, 0.378), (0.4445, -4.817, 0.297), (0.4939, -4.817, 0.2046), (0.5244, -4.817, 0.1043), (0.5346, -4.817, 1.329e-07), (0.5244, -4.817, -0.1043), (0.4939, -4.817, -0.2046), (0.4445, -4.817, -0.297), (0.378, -4.817, -0.378), (0.297, -4.817, -0.4445), (0.2046, -4.817, -0.4939), (0.1043, -4.817, -0.5244), (-1.426e-07, -4.817, -0.5346), (-0.1043, -4.817, -0.5244), (-0.2046, -4.817, -0.4939), (-0.297, -4.817, -0.4445), (-0.3781, -4.817, -0.378), (-0.4445, -4.817, -0.297), (-0.4939, -4.817, -0.2046), (-0.5244, -4.817, -0.1043), (-0.5346, -4.817, 5.79e-07), (-0.5244, -4.817, 0.1043), (-0.4939, -4.817, 0.2046), (-0.4445, -4.817, 0.297), (-0.378, -4.817, 0.3781), (-0.297, -4.817, 0.4445), (-0.2046, -4.817, 0.4939), (-0.1043, -4.817, 0.5244), (3.763e-08, -2.29, 0.5345), (3.763e-08, -1.839, 0.5345), (0.1043, -2.29, 0.5242), (0.1043, -1.839, 0.5242), (0.2045, -2.29, 0.4938), (0.2045, -1.839, 0.4938), (0.2969, -2.29, 0.4444), (0.2969, -1.839, 0.4444), (0.3779, -2.29, 0.3779), (0.3779, -1.839, 0.3779), (0.4444, -2.29, 0.2969), (0.4444, -1.839, 0.2969), (0.4938, -2.29, 0.2045), (0.4938, -1.839, 0.2045), (0.5242, -2.29, 0.1043), (0.5242, -1.839, 0.1043), (0.5345, -2.29, -1.04e-07), (0.5345, -1.839, -8.391e-09), (0.5242, -2.29, -0.1043), (0.5242, -1.839, -0.1043), (0.4938, -2.29, -0.2045), (0.4938, -1.839, -0.2045), (0.4444, -2.29, -0.2969), (0.4444, -1.839, -0.2969), (0.3779, -2.29, -0.3779), (0.3779, -1.839, -0.3779), (0.2969, -2.29, -0.4444), (0.2969, -1.839, -0.4444), (0.2045, -2.29, -0.4938), (0.2045, -1.839, -0.4938), (0.1043, -2.29, -0.5242), (0.1043, -1.839, -0.5242), (-1.365e-07, -2.29, -0.5345), (-1.365e-07, -1.839, -0.5345), (-0.1043, -2.29, -0.5242), (-0.1043, -1.839, -0.5242), (-0.2045, -2.29, -0.4938), (-0.2045, -1.839, -0.4938), (-0.2969, -2.29, -0.4444), (-0.2969, -1.839, -0.4444), (-0.3779, -2.29, -0.3779), (-0.3779, -1.839, -0.3779), (-0.4444, -2.29, -0.2969), (-0.4444, -1.839, -0.2969), (-0.4938, -2.29, -0.2045), (-0.4938, -1.839, -0.2045), (-0.5242, -2.29, -0.1043), (-0.5242, -1.839, -0.1043), (-0.5345, -2.29, 3.739e-07), (-0.5345, -1.839, 4.376e-07), (-0.5242, -2.29, 0.1043), (-0.5242, -1.839, 0.1043), (-0.4938, -2.29, 0.2045), (-0.4938, -1.839, 0.2045), (-0.4444, -2.29, 0.2969), (-0.4444, -1.839, 0.2969), (-0.3779, -2.29, 0.3779), (-0.3779, -1.839, 0.3779), (-0.2969, -2.29, 0.4444), (-0.2969, -1.839, 0.4444), (-0.2045, -2.29, 0.4938), (-0.2045, -1.839, 0.4938), (-0.1043, -2.29, 0.5242), (-0.1043, -1.839, 0.5242), (1.719e-08, -1.785, 0.7066), (0.1379, -1.785, 0.693), (0.2704, -1.785, 0.6528), (0.3926, -1.785, 0.5875), (0.4997, -1.785, 0.4997), (0.5875, -1.785, 0.3926), (0.6528, -1.785, 0.2704), (0.693, -1.785, 0.1379), (0.7066, -1.785, -1.277e-08), (0.693, -1.785, -0.1379), (0.6528, -1.785, -0.2704), (0.5875, -1.785, -0.3926), (0.4997, -1.785, -0.4997), (0.3926, -1.785, -0.5875), (0.2704, -1.785, -0.6528), (0.1379, -1.785, -0.693), (-2.131e-07, -1.785, -0.7066), (-0.1379, -1.785, -0.693), (-0.2704, -1.785, -0.6528), (-0.3926, -1.785, -0.5875), (-0.4997, -1.785, -0.4997), (-0.5875, -1.785, -0.3926), (-0.6528, -1.785, -0.2704), (-0.693, -1.785, -0.1379), (-0.7066, -1.785, 5.769e-07), (-0.693, -1.785, 0.1379), (-0.6528, -1.785, 0.2704), (-0.5875, -1.785, 0.3926), (-0.4997, -1.785, 0.4997), (-0.3926, -1.785, 0.5875), (-0.2704, -1.785, 0.6528), (-0.1379, -1.785, 0.693), (7.764e-09, -1.677, 0.7778), (0.1517, -1.677, 0.7628), (0.2976, -1.677, 0.7186), (0.4321, -1.677, 0.6467), (0.55, -1.677, 0.55), (0.6467, -1.677, 0.4321), (0.7186, -1.677, 0.2976), (0.7628, -1.677, 0.1517), (0.7778, -1.677, -4.317e-08), (0.7628, -1.677, -0.1517), (0.7186, -1.677, -0.2976), (0.6467, -1.677, -0.4321), (0.55, -1.677, -0.55), (0.4321, -1.677, -0.6467), (0.2976, -1.677, -0.7186), (0.1517, -1.677, -0.7628), (-2.457e-07, -1.677, -0.7778), (-0.1517, -1.677, -0.7628), (-0.2976, -1.677, -0.7186), (-0.4321, -1.677, -0.6467), (-0.55, -1.677, -0.55), (-0.6467, -1.677, -0.4321), (-0.7186, -1.677, -0.2976), (-0.7628, -1.677, -0.1517), (-0.7778, -1.677, 6.059e-07), (-0.7628, -1.677, 0.1517), (-0.7186, -1.677, 0.2976), (-0.6467, -1.677, 0.4321), (-0.55, -1.677, 0.55), (-0.4321, -1.677, 0.6467), (-0.2976, -1.677, 0.7186), (-0.1517, -1.677, 0.7628), (7.764e-09, -1.553, 0.7778), (0.1517, -1.553, 0.7628), (0.2976, -1.553, 0.7186), (0.4321, -1.553, 0.6467), (0.55, -1.553, 0.55), (0.6467, -1.553, 0.4321), (0.7186, -1.553, 0.2976), (0.7628, -1.553, 0.1517), (0.7778, -1.553, -2.724e-08), (0.7628, -1.553, -0.1517), (0.7186, -1.553, -0.2976), (0.6467, -1.553, -0.4321), (0.55, -1.553, -0.55), (0.4321, -1.553, -0.6467), (0.2976, -1.553, -0.7186), (0.1517, -1.553, -0.7628), (-2.457e-07, -1.553, -0.7778), (-0.1517, -1.553, -0.7628), (-0.2976, -1.553, -0.7186), (-0.4321, -1.553, -0.6467), (-0.55, -1.553, -0.55), (-0.6467, -1.553, -0.4321), (-0.7186, -1.553, -0.2976), (-0.7628, -1.553, -0.1517), (-0.7778, -1.553, 6.218e-07), (-0.7628, -1.553, 0.1517), (-0.7186, -1.553, 0.2976), (-0.6467, -1.553, 0.4321), (-0.55, -1.553, 0.55), (-0.4321, -1.553, 0.6467), (-0.2976, -1.553, 0.7186), (-0.1517, -1.553, 0.7628), (1.529e-08, -1.431, 0.7074), (0.138, -1.431, 0.6938), (0.2707, -1.431, 0.6535), (0.393, -1.431, 0.5882), (0.5002, -1.431, 0.5002), (0.5882, -1.431, 0.393), (0.6535, -1.431, 0.2707), (0.6938, -1.431, 0.138), (0.7074, -1.431, -3.706e-10), (0.6938, -1.431, -0.138), (0.6535, -1.431, -0.2707), (0.5882, -1.431, -0.393), (0.5002, -1.431, -0.5002), (0.393, -1.431, -0.5882), (0.2707, -1.431, -0.6535), (0.138, -1.431, -0.6938), (-2.152e-07, -1.431, -0.7074), (-0.138, -1.431, -0.6938), (-0.2707, -1.431, -0.6535), (-0.393, -1.431, -0.5882), (-0.5002, -1.431, -0.5002), (-0.5882, -1.431, -0.393), (-0.6535, -1.431, -0.2707), (-0.6938, -1.431, -0.138), (-0.7074, -1.431, 5.899e-07), (-0.6938, -1.431, 0.138), (-0.6535, -1.431, 0.2707), (-0.5882, -1.431, 0.393), (-0.5002, -1.431, 0.5002), (-0.393, -1.431, 0.5882), (-0.2707, -1.431, 0.6535), (-0.138, -1.431, 0.6938), (3.157e-08, -1.36, 0.5346), (0.1043, -1.36, 0.5244), (0.2046, -1.36, 0.4939), (0.297, -1.36, 0.4445), (0.378, -1.36, 0.378), (0.4445, -1.36, 0.297), (0.4939, -1.36, 0.2046), (0.5244, -1.36, 0.1043), (0.5346, -1.36, 3.732e-08), (0.5244, -1.36, -0.1043), (0.4939, -1.36, -0.2046), (0.4445, -1.36, -0.297), (0.378, -1.36, -0.378), (0.297, -1.36, -0.4445), (0.2046, -1.36, -0.4939), (0.1043, -1.36, -0.5244), (-1.426e-07, -1.36, -0.5346), (-0.1043, -1.36, -0.5244), (-0.2046, -1.36, -0.4939), (-0.297, -1.36, -0.4445), (-0.3781, -1.36, -0.378), (-0.4445, -1.36, -0.297), (-0.4939, -1.36, -0.2046), (-0.5244, -1.36, -0.1043), (-0.5346, -1.36, 4.835e-07), (-0.5244, -1.36, 0.1043), (-0.4939, -1.36, 0.2046), (-0.4445, -1.36, 0.297), (-0.378, -1.36, 0.3781), (-0.297, -1.36, 0.4445), (-0.2046, -1.36, 0.4939), (-0.1043, -1.36, 0.5244), (3.157e-08, 7.104, 0.5346), (0.1043, 7.104, 0.5244), (0.2046, 7.104, 0.4939), (0.297, 7.104, 0.4445), (0.378, 7.104, 0.378), (0.4445, 7.104, 0.297), (0.4939, 7.104, 0.2046), (0.5244, 7.104, 0.1043), (0.5346, 7.104, 1.329e-07), (0.5244, 7.104, -0.1043), (0.4939, 7.104, -0.2046), (0.4445, 7.104, -0.297), (0.378, 7.104, -0.378), (0.297, 7.104, -0.4445), (0.2046, 7.104, -0.4939), (0.1043, 7.104, -0.5244), (-1.426e-07, 7.104, -0.5346), (-0.1043, 7.104, -0.5244), (-0.2046, 7.104, -0.4939), (-0.297, 7.104, -0.4445), (-0.3781, 7.104, -0.378), (-0.4445, 7.104, -0.297), (-0.4939, 7.104, -0.2046), (-0.5244, 7.104, -0.1043), (-0.5346, 7.104, 5.79e-07), (-0.5244, 7.104, 0.1043), (-0.4939, 7.104, 0.2046), (-0.4445, 7.104, 0.297), (-0.378, 7.104, 0.3781), (-0.297, 7.104, 0.4445), (-0.2046, 7.104, 0.4939), (-0.1043, 7.104, 0.5244), (3.953e-08, -4.817, 0.4345), (0.08477, -4.817, 0.4262), (0.1663, -4.817, 0.4015), (0.2414, -4.817, 0.3613), (0.3073, -4.817, 0.3073), (0.3613, -4.817, 0.2414), (0.4015, -4.817, 0.1663), (0.4262, -4.817, 0.08477), (0.4345, -4.817, 1.478e-07), (0.4262, -4.817, -0.08477), (0.4015, -4.817, -0.1663), (0.3613, -4.817, -0.2414), (0.3073, -4.817, -0.3073), (0.2414, -4.817, -0.3613), (0.1663, -4.817, -0.4015), (0.08477, -4.817, -0.4262), (-1.021e-07, -4.817, -0.4345), (-0.08477, -4.817, -0.4262), (-0.1663, -4.817, -0.4015), (-0.2414, -4.817, -0.3613), (-0.3073, -4.817, -0.3073), (-0.3613, -4.817, -0.2414), (-0.4015, -4.817, -0.1663), (-0.4262, -4.817, -0.08477), (-0.4345, -4.817, 5.104e-07), (-0.4262, -4.817, 0.08477), (-0.4015, -4.817, 0.1663), (-0.3613, -4.817, 0.2414), (-0.3073, -4.817, 0.3073), (-0.2414, -4.817, 0.3613), (-0.1663, -4.817, 0.4015), (-0.08477, -4.817, 0.4262), (3.953e-08, -4.229, 0.4345), (0.08477, -4.229, 0.4262), (0.1663, -4.229, 0.4015), (0.2414, -4.229, 0.3613), (0.3073, -4.229, 0.3073), (0.3613, -4.229, 0.2414), (0.4015, -4.229, 0.1663), (0.4262, -4.229, 0.08477), (0.4345, -4.229, 3.354e-07), (0.4262, -4.229, -0.08477), (0.4015, -4.229, -0.1663), (0.3613, -4.229, -0.2414), (0.3073, -4.229, -0.3073), (0.2414, -4.229, -0.3613), (0.1663, -4.229, -0.4015), (0.08477, -4.229, -0.4262), (-1.021e-07, -4.229, -0.4345), (-0.08477, -4.229, -0.4262), (-0.1663, -4.229, -0.4015), (-0.2414, -4.229, -0.3613), (-0.3073, -4.229, -0.3073), (-0.3613, -4.229, -0.2414), (-0.4015, -4.229, -0.1663), (-0.4262, -4.229, -0.08477), (-0.4345, -4.229, 6.98e-07), (-0.4262, -4.229, 0.08477), (-0.4015, -4.229, 0.1663), (-0.3613, -4.229, 0.2414), (-0.3073, -4.229, 0.3073), (-0.2414, -4.229, 0.3613), (-0.1663, -4.229, 0.4015), (-0.08477, -4.229, 0.4262)], [], [(224, 0, 1, 226), (226, 1, 2, 228), (228, 2, 3, 230), (230, 3, 4, 232), (232, 4, 5, 234), (234, 5, 6, 236), (236, 6, 7, 238), (238, 7, 8, 240), (240, 8, 9, 242), (242, 9, 10, 244), (244, 10, 11, 246), (246, 11, 12, 248), (248, 12, 13, 250), (250, 13, 14, 252), (252, 14, 15, 254), (254, 15, 16, 256), (256, 16, 17, 258), (258, 17, 18, 260), (260, 18, 19, 262), (262, 19, 20, 264), (264, 20, 21, 266), (266, 21, 22, 268), (268, 22, 23, 270), (270, 23, 24, 272), (272, 24, 25, 274), (274, 25, 26, 276), (276, 26, 27, 278), (278, 27, 28, 280), (280, 28, 29, 282), (282, 29, 30, 284), (14, 13, 45, 46), (286, 31, 0, 224), (284, 30, 31, 286), (45, 44, 76, 77), (13, 12, 44, 45), (12, 11, 43, 44), (11, 10, 42, 43), (10, 9, 41, 42), (9, 8, 40, 41), (8, 7, 39, 40), (7, 6, 38, 39), (6, 5, 37, 38), (5, 4, 36, 37), (4, 3, 35, 36), (3, 2, 34, 35), (2, 1, 33, 34), (0, 31, 63, 32), (31, 30, 62, 63), (30, 29, 61, 62), (29, 28, 60, 61), (28, 27, 59, 60), (27, 26, 58, 59), (26, 25, 57, 58), (25, 24, 56, 57), (24, 23, 55, 56), (23, 22, 54, 55), (1, 0, 32, 33), (22, 21, 53, 54), (21, 20, 52, 53), (20, 19, 51, 52), (19, 18, 50, 51), (18, 17, 49, 50), (17, 16, 48, 49), (16, 15, 47, 48), (15, 14, 46, 47), (80, 79, 111, 112), (42, 41, 73, 74), (39, 38, 70, 71), (36, 35, 67, 68), (33, 32, 64, 65), (62, 61, 93, 94), (59, 58, 90, 91), (56, 55, 87, 88), (53, 52, 84, 85), (50, 49, 81, 82), (47, 46, 78, 79), (44, 43, 75, 76), (41, 40, 72, 73), (38, 37, 69, 70), (35, 34, 66, 67), (32, 63, 95, 64), (61, 60, 92, 93), (58, 57, 89, 90), (55, 54, 86, 87), (52, 51, 83, 84), (49, 48, 80, 81), (46, 45, 77, 78), (43, 42, 74, 75), (40, 39, 71, 72), (37, 36, 68, 69), (34, 33, 65, 66), (63, 62, 94, 95), (60, 59, 91, 92), (57, 56, 88, 89), (54, 53, 85, 86), (51, 50, 82, 83), (48, 47, 79, 80), (115, 114, 146, 147), (77, 76, 108, 109), (74, 73, 105, 106), (71, 70, 102, 103), (68, 67, 99, 100), (65, 64, 96, 97), (94, 93, 125, 126), (91, 90, 122, 123), (88, 87, 119, 120), (85, 84, 116, 117), (82, 81, 113, 114), (79, 78, 110, 111), (76, 75, 107, 108), (73, 72, 104, 105), (70, 69, 101, 102), (67, 66, 98, 99), (64, 95, 127, 96), (93, 92, 124, 125), (90, 89, 121, 122), (87, 86, 118, 119), (84, 83, 115, 116), (81, 80, 112, 113), (78, 77, 109, 110), (75, 74, 106, 107), (72, 71, 103, 104), (69, 68, 100, 101), (66, 65, 97, 98), (95, 94, 126, 127), (92, 91, 123, 124), (89, 88, 120, 121), (86, 85, 117, 118), (83, 82, 114, 115), (150, 149, 181, 182), (112, 111, 143, 144), (109, 108, 140, 141), (106, 105, 137, 138), (103, 102, 134, 135), (100, 99, 131, 132), (97, 96, 128, 129), (126, 125, 157, 158), (123, 122, 154, 155), (120, 119, 151, 152), (117, 116, 148, 149), (114, 113, 145, 146), (111, 110, 142, 143), (108, 107, 139, 140), (105, 104, 136, 137), (102, 101, 133, 134), (99, 98, 130, 131), (96, 127, 159, 128), (125, 124, 156, 157), (122, 121, 153, 154), (119, 118, 150, 151), (116, 115, 147, 148), (113, 112, 144, 145), (110, 109, 141, 142), (107, 106, 138, 139), (104, 103, 135, 136), (101, 100, 132, 133), (98, 97, 129, 130), (127, 126, 158, 159), (124, 123, 155, 156), (121, 120, 152, 153), (118, 117, 149, 150), (185, 184, 216, 217), (147, 146, 178, 179), (144, 143, 175, 176), (141, 140, 172, 173), (138, 137, 169, 170), (135, 134, 166, 167), (132, 131, 163, 164), (129, 128, 160, 161), (158, 157, 189, 190), (155, 154, 186, 187), (152, 151, 183, 184), (149, 148, 180, 181), (146, 145, 177, 178), (143, 142, 174, 175), (140, 139, 171, 172), (137, 136, 168, 169), (134, 133, 165, 166), (131, 130, 162, 163), (128, 159, 191, 160), (157, 156, 188, 189), (154, 153, 185, 186), (151, 150, 182, 183), (148, 147, 179, 180), (145, 144, 176, 177), (142, 141, 173, 174), (139, 138, 170, 171), (136, 135, 167, 168), (133, 132, 164, 165), (130, 129, 161, 162), (159, 158, 190, 191), (156, 155, 187, 188), (153, 152, 184, 185), (220, 219, 507, 508), (182, 181, 213, 214), (179, 178, 210, 211), (176, 175, 207, 208), (173, 172, 204, 205), (170, 169, 201, 202), (167, 166, 198, 199), (164, 163, 195, 196), (161, 160, 192, 193), (190, 189, 221, 222), (187, 186, 218, 219), (184, 183, 215, 216), (181, 180, 212, 213), (178, 177, 209, 210), (175, 174, 206, 207), (172, 171, 203, 204), (169, 168, 200, 201), (166, 165, 197, 198), (163, 162, 194, 195), (160, 191, 223, 192), (189, 188, 220, 221), (186, 185, 217, 218), (183, 182, 214, 215), (180, 179, 211, 212), (177, 176, 208, 209), (174, 173, 205, 206), (171, 170, 202, 203), (168, 167, 199, 200), (165, 164, 196, 197), (162, 161, 193, 194), (191, 190, 222, 223), (188, 187, 219, 220), (224, 226, 227, 225), (226, 228, 229, 227), (228, 230, 231, 229), (230, 232, 233, 231), (232, 234, 235, 233), (234, 236, 237, 235), (236, 238, 239, 237), (238, 240, 241, 239), (240, 242, 243, 241), (242, 244, 245, 243), (244, 246, 247, 245), (246, 248, 249, 247), (248, 250, 251, 249), (250, 252, 253, 251), (252, 254, 255, 253), (254, 256, 257, 255), (256, 258, 259, 257), (258, 260, 261, 259), (260, 262, 263, 261), (262, 264, 265, 263), (264, 266, 267, 265), (266, 268, 269, 267), (268, 270, 271, 269), (270, 272, 273, 271), (272, 274, 275, 273), (274, 276, 277, 275), (276, 278, 279, 277), (278, 280, 281, 279), (280, 282, 283, 281), (282, 284, 285, 283), (253, 302, 301, 251), (286, 224, 225, 287), (284, 286, 287, 285), (224, 286, 284, 282, 280, 278, 276, 274, 272, 270, 268, 266, 264, 262, 260, 258, 256, 254, 252, 250, 248, 246, 244, 242, 240, 238, 236, 234, 232, 230, 228, 226), (301, 333, 332, 300), (251, 301, 300, 249), (249, 300, 299, 247), (247, 299, 298, 245), (245, 298, 297, 243), (243, 297, 296, 241), (241, 296, 295, 239), (239, 295, 294, 237), (237, 294, 293, 235), (235, 293, 292, 233), (233, 292, 291, 231), (231, 291, 290, 229), (229, 290, 289, 227), (225, 288, 319, 287), (287, 319, 318, 285), (285, 318, 317, 283), (283, 317, 316, 281), (281, 316, 315, 279), (279, 315, 314, 277), (277, 314, 313, 275), (275, 313, 312, 273), (273, 312, 311, 271), (271, 311, 310, 269), (227, 289, 288, 225), (269, 310, 309, 267), (267, 309, 308, 265), (265, 308, 307, 263), (263, 307, 306, 261), (261, 306, 305, 259), (259, 305, 304, 257), (257, 304, 303, 255), (255, 303, 302, 253), (336, 368, 367, 335), (298, 330, 329, 297), (295, 327, 326, 294), (292, 324, 323, 291), (289, 321, 320, 288), (318, 350, 349, 317), (315, 347, 346, 314), (312, 344, 343, 311), (309, 341, 340, 308), (306, 338, 337, 305), (303, 335, 334, 302), (300, 332, 331, 299), (297, 329, 328, 296), (294, 326, 325, 293), (291, 323, 322, 290), (288, 320, 351, 319), (317, 349, 348, 316), (314, 346, 345, 313), (311, 343, 342, 310), (308, 340, 339, 307), (305, 337, 336, 304), (302, 334, 333, 301), (299, 331, 330, 298), (296, 328, 327, 295), (293, 325, 324, 292), (290, 322, 321, 289), (319, 351, 350, 318), (316, 348, 347, 315), (313, 345, 344, 312), (310, 342, 341, 309), (307, 339, 338, 306), (304, 336, 335, 303), (371, 403, 402, 370), (333, 365, 364, 332), (330, 362, 361, 329), (327, 359, 358, 326), (324, 356, 355, 323), (321, 353, 352, 320), (350, 382, 381, 349), (347, 379, 378, 346), (344, 376, 375, 343), (341, 373, 372, 340), (338, 370, 369, 337), (335, 367, 366, 334), (332, 364, 363, 331), (329, 361, 360, 328), (326, 358, 357, 325), (323, 355, 354, 322), (320, 352, 383, 351), (349, 381, 380, 348), (346, 378, 377, 345), (343, 375, 374, 342), (340, 372, 371, 339), (337, 369, 368, 336), (334, 366, 365, 333), (331, 363, 362, 330), (328, 360, 359, 327), (325, 357, 356, 324), (322, 354, 353, 321), (351, 383, 382, 350), (348, 380, 379, 347), (345, 377, 376, 344), (342, 374, 373, 341), (339, 371, 370, 338), (406, 438, 437, 405), (368, 400, 399, 367), (365, 397, 396, 364), (362, 394, 393, 361), (359, 391, 390, 358), (356, 388, 387, 355), (353, 385, 384, 352), (382, 414, 413, 381), (379, 411, 410, 378), (376, 408, 407, 375), (373, 405, 404, 372), (370, 402, 401, 369), (367, 399, 398, 366), (364, 396, 395, 363), (361, 393, 392, 360), (358, 390, 389, 357), (355, 387, 386, 354), (352, 384, 415, 383), (381, 413, 412, 380), (378, 410, 409, 377), (375, 407, 406, 374), (372, 404, 403, 371), (369, 401, 400, 368), (366, 398, 397, 365), (363, 395, 394, 362), (360, 392, 391, 359), (357, 389, 388, 356), (354, 386, 385, 353), (383, 415, 414, 382), (380, 412, 411, 379), (377, 409, 408, 376), (374, 406, 405, 373), (441, 473, 472, 440), (403, 435, 434, 402), (400, 432, 431, 399), (397, 429, 428, 396), (394, 426, 425, 393), (391, 423, 422, 390), (388, 420, 419, 387), (385, 417, 416, 384), (414, 446, 445, 413), (411, 443, 442, 410), (408, 440, 439, 407), (405, 437, 436, 404), (402, 434, 433, 401), (399, 431, 430, 398), (396, 428, 427, 395), (393, 425, 424, 392), (390, 422, 421, 389), (387, 419, 418, 386), (384, 416, 447, 415), (413, 445, 444, 412), (410, 442, 441, 409), (407, 439, 438, 406), (404, 436, 435, 403), (401, 433, 432, 400), (398, 430, 429, 397), (395, 427, 426, 394), (392, 424, 423, 391), (389, 421, 420, 388), (386, 418, 417, 385), (415, 447, 446, 414), (412, 444, 443, 411), (409, 441, 440, 408), (449, 450, 451, 452, 453, 454, 455, 456, 457, 458, 459, 460, 461, 462, 463, 464, 465, 466, 467, 468, 469, 470, 471, 472, 473, 474, 475, 476, 477, 478, 479, 448), (438, 470, 469, 437), (435, 467, 466, 434), (432, 464, 463, 431), (429, 461, 460, 428), (426, 458, 457, 425), (423, 455, 454, 422), (420, 452, 451, 419), (417, 449, 448, 416), (446, 478, 477, 445), (443, 475, 474, 442), (440, 472, 471, 439), (437, 469, 468, 436), (434, 466, 465, 433), (431, 463, 462, 430), (428, 460, 459, 427), (425, 457, 456, 424), (422, 454, 453, 421), (419, 451, 450, 418), (416, 448, 479, 447), (445, 477, 476, 444), (442, 474, 473, 441), (439, 471, 470, 438), (436, 468, 467, 435), (433, 465, 464, 432), (430, 462, 461, 429), (427, 459, 458, 426), (424, 456, 455, 423), (421, 453, 452, 420), (418, 450, 449, 417), (447, 479, 478, 446), (444, 476, 475, 443), (500, 499, 531, 532), (217, 216, 504, 505), (214, 213, 501, 502), (211, 210, 498, 499), (208, 207, 495, 496), (205, 204, 492, 493), (202, 201, 489, 490), (199, 198, 486, 487), (196, 195, 483, 484), (193, 192, 480, 481), (222, 221, 509, 510), (219, 218, 506, 507), (216, 215, 503, 504), (213, 212, 500, 501), (210, 209, 497, 498), (207, 206, 494, 495), (204, 203, 491, 492), (201, 200, 488, 489), (198, 197, 485, 486), (195, 194, 482, 483), (192, 223, 511, 480), (221, 220, 508, 509), (218, 217, 505, 506), (215, 214, 502, 503), (212, 211, 499, 500), (209, 208, 496, 497), (206, 205, 493, 494), (203, 202, 490, 491), (200, 199, 487, 488), (197, 196, 484, 485), (194, 193, 481, 482), (223, 222, 510, 511), (513, 512, 543, 542, 541, 540, 539, 538, 537, 536, 535, 534, 533, 532, 531, 530, 529, 528, 527, 526, 525, 524, 523, 522, 521, 520, 519, 518, 517, 516, 515, 514), (497, 496, 528, 529), (494, 493, 525, 526), (491, 490, 522, 523), (488, 487, 519, 520), (485, 484, 516, 517), (482, 481, 513, 514), (511, 510, 542, 543), (508, 507, 539, 540), (505, 504, 536, 537), (502, 501, 533, 534), (499, 498, 530, 531), (496, 495, 527, 528), (493, 492, 524, 525), (490, 489, 521, 522), (487, 486, 518, 519), (484, 483, 515, 516), (481, 480, 512, 513), (510, 509, 541, 542), (507, 506, 538, 539), (504, 503, 535, 536), (501, 500, 532, 533), (498, 497, 529, 530), (495, 494, 526, 527), (492, 491, 523, 524), (489, 488, 520, 521), (486, 485, 517, 518), (483, 482, 514, 515), (480, 511, 543, 512), (509, 508, 540, 541), (506, 505, 537, 538), (503, 502, 534, 535)])
me_cylinder.polygons.foreach_set('use_smooth', [True] * 515)
me_cylinder.use_remesh_preserve_volume = False
me_cylinder.use_remesh_preserve_attributes = False
me_cylinder.use_mirror_vertex_groups = False
me_cylinder.update()
me_cube_003 = bpy.data.meshes.new('Cube.003')
me_cube_003.from_pydata([(-0.2655, 0.8059, -0.463), (0.008529, 0.8059, -0.463), (0.008529, -1.024, -0.463), (-0.2655, -1.024, -0.463), (-0.2655, 0.8059, -0.201), (0.008529, 0.8059, -0.201), (0.008529, -1.024, -0.201), (-0.2655, -1.024, -0.201), (-0.2317, 0.714, -0.463), (-0.02527, 0.714, -0.463), (-0.02527, -0.9324, -0.463), (-0.2317, -0.9324, -0.463), (-0.2317, 0.714, -0.2885), (-0.02527, 0.714, -0.2885), (-0.2317, 0.415, -0.5483), (-0.02527, 0.415, -0.5483), (-0.2317, 0.415, -0.5626), (-0.02527, 0.415, -0.5626)], [], [(4, 5, 1, 0), (5, 6, 2, 1), (6, 7, 3, 2), (7, 4, 0, 3), (3, 0, 8, 11), (7, 6, 5, 4), (2, 17, 1), (0, 1, 9, 8), (2, 3, 11, 10), (1, 2, 10, 9), (12, 13, 10, 11), (8, 9, 13, 12), (14, 0, 8), (9, 10, 13), (11, 8, 12), (15, 1, 9), (9, 8, 14, 15), (9, 15, 10), (17, 2, 10), (15, 14, 16, 17), (17, 10, 15), (11, 16, 14), (16, 3, 11), (3, 16, 0), (0, 16, 17, 1)])
me_cube_003.polygons.foreach_set('use_smooth', [True] * 25)
me_cube_003.use_remesh_preserve_volume = False
me_cube_003.use_remesh_preserve_attributes = False
me_cube_003.use_mirror_vertex_groups = False
me_cube_003.update()
me_cube_002 = bpy.data.meshes.new('Cube.002')
me_cube_002.from_pydata([(-1.0, -1.0, 0.8023), (-0.8664, -1.0, 1.0), (-0.7979, 0.9091, 0.6391), (-0.6913, 0.9048, 0.7968), (0.7979, 0.9091, 0.6391), (0.6913, 0.9048, 0.7968), (1.0, -1.0, 0.8023), (0.8664, -1.0, 1.0), (-1.0, -1.0, -0.8203), (-0.8203, -0.9967, -1.0), (-0.6545, 0.9064, -0.799), (-0.7979, 0.9091, -0.6556), (0.6545, 0.9064, -0.799), (0.7979, 0.9091, -0.6556), (0.8203, -0.9967, -1.0), (1.0, -1.0, -0.8203), (-0.6847, 0.9088, 0.5478), (-0.5933, 0.9052, 0.6831), (0.6847, 0.9088, 0.5478), (0.5933, 0.9052, 0.6831), (-0.5617, 0.9065, -0.6864), (-0.6847, 0.9088, -0.5633), (0.5617, 0.9065, -0.6864), (0.6847, 0.9088, -0.5633), (-0.6847, 0.3541, 0.5432), (-0.5933, 0.3504, 0.6786), (0.6847, 0.3541, 0.5432), (0.5933, 0.3504, 0.6786), (-0.5617, 0.3518, -0.6909), (-0.6847, 0.3541, -0.5678), (0.5617, 0.3518, -0.6909), (0.6847, 0.3541, -0.5678)], [], [(0, 2, 11, 8), (7, 5, 3, 1), (6, 0, 8, 15), (4, 6, 15, 13), (1, 3, 2, 0), (5, 4, 18, 19), (5, 7, 6, 4), (7, 1, 0, 6), (4, 13, 23, 18), (10, 9, 8, 11), (10, 11, 21, 20), (14, 12, 13, 15), (9, 14, 15, 8), (9, 10, 12, 14), (20, 21, 29, 28), (18, 23, 31, 26), (19, 18, 26, 27), (11, 2, 16, 21), (3, 5, 19, 17), (12, 10, 20, 22), (2, 3, 17, 16), (13, 12, 22, 23), (25, 27, 26, 24), (24, 26, 31, 29), (30, 28, 29, 31), (17, 19, 27, 25), (21, 16, 24, 29), (22, 20, 28, 30), (16, 17, 25, 24), (23, 22, 30, 31)])
me_cube_002.polygons.foreach_set('use_smooth', [True] * 30)
me_cube_002.use_remesh_preserve_volume = False
me_cube_002.use_remesh_preserve_attributes = False
me_cube_002.use_mirror_vertex_groups = False
me_cube_002.update()

# ---- objects
ob_cube_003 = bpy.data.objects.new('Cube.003', me_cube_001)
ob_cube = bpy.data.objects.new('Cube', me_cube)
ob_lamp = bpy.data.objects.new('Lamp', light_lamp)
ob_camera = bpy.data.objects.new('Camera', cam_camera)
ob_cylinder_001 = bpy.data.objects.new('Cylinder.001', me_cylinder_001)
ob_cylinder = bpy.data.objects.new('Cylinder', me_cylinder)
ob_cube_002 = bpy.data.objects.new('Cube.002', me_cube_003)
ob_cube_001 = bpy.data.objects.new('Cube.001', me_cube_002)

# ---- transforms, parenting, visibility, modifiers, constraints
ob_cube_003.location = (0.0, 0.0, 0.0)
ob_cube_003.lineart.crease_threshold = 0.0
_m = ob_cube_003.modifiers.new('Mirror', 'MIRROR')
_m.merge_threshold = 0.01
ob_cube.location = (0.0, 0.0, 0.0)
ob_cube.lock_rotations_4d = False
ob_cube.empty_display_type = 'ARROWS'
ob_cube.lineart.crease_threshold = 0.0
_m = ob_cube.modifiers.new('Mirror', 'MIRROR')
_m.use_clip = True
_m.merge_threshold = 0.01
_m = ob_cube.modifiers.new('Subsurf', 'SUBSURF')
_m.uv_smooth = 'PRESERVE_CORNERS'
_m.levels = 3
_m.render_levels = 5
_m.show_only_control_edges = False
_m = ob_cube.modifiers.new('EdgeSplit', 'EDGE_SPLIT')
_m.split_angle = 0.5411
ob_lamp.location = (4.076, -1.337, 5.904)
ob_lamp.rotation_euler = (0.6503, 0.05522, 1.866)
ob_lamp.lock_rotations_4d = False
ob_lamp.empty_display_type = 'ARROWS'
ob_lamp.color = (0.0, 0.0, 0.0, 0.0)
ob_lamp.lineart.crease_threshold = 0.0
ob_camera.location = (9.435, -8.692, 6.391)
ob_camera.rotation_euler = (1.109, 0.01082, 0.8149)
ob_camera.lock_rotations_4d = False
ob_camera.empty_display_type = 'ARROWS'
ob_camera.color = (0.0, 0.0, 0.0, 0.0)
ob_camera.display_type = 'WIRE'
ob_camera.lineart.crease_threshold = 0.0
ob_cylinder_001.location = (1.779, 3.147, 0.1952)
ob_cylinder_001.rotation_euler = (1.604, 0.0, 0.0)
ob_cylinder_001.scale = (0.2598, 0.2598, 0.2598)
ob_cylinder_001.lineart.crease_threshold = 0.0
_m = ob_cylinder_001.modifiers.new('EdgeSplit', 'EDGE_SPLIT')
_m.split_angle = 0.7854
ob_cylinder.location = (1.089, 1.67, 0.1338)
ob_cylinder.scale = (0.07943, 0.07943, 0.07943)
ob_cylinder.lineart.crease_threshold = 0.0
_m = ob_cylinder.modifiers.new('EdgeSplit', 'EDGE_SPLIT')
_m.split_angle = 0.7679
ob_cube_002.location = (-1.57, 4.504, 0.4362)
ob_cube_002.lineart.crease_threshold = 0.0
_m = ob_cube_002.modifiers.new('EdgeSplit', 'EDGE_SPLIT')
_m.split_angle = 0.0
ob_cube_001.location = (-0.001809, 6.135, 0.4269)
ob_cube_001.scale = (0.5698, 0.5541, 0.4621)
ob_cube_001.lineart.crease_threshold = 0.0
_m = ob_cube_001.modifiers.new('EdgeSplit', 'EDGE_SPLIT')

# ---- collection membership
col_collection_1.objects.link(ob_cube_003)
col_collection_1.objects.link(ob_cube)
col_collection_1.objects.link(ob_lamp)
col_collection_1.objects.link(ob_camera)
col_collection_1.objects.link(ob_cylinder_001)
col_collection_2.objects.link(ob_cylinder)
col_collection_2.objects.link(ob_cube_002)
col_collection_2.objects.link(ob_cube_001)
col_collection_2.objects.link(ob_cylinder_001)

# ---- scene / render settings (as saved in the file)
scene.camera = ob_camera
scene.frame_start = 1; scene.frame_end = 250; scene.frame_set(1)
scene.render.engine = 'CYCLES'
scene.render.image_settings.color_mode = 'RGB'
scene.render.image_settings.compression = 90
scene.render.resolution_percentage = 50
scene.render.dither_intensity = 0.0
scene.cycles.use_denoising = False
scene.cycles.samples = 10
scene.cycles.sampling_pattern = 'TABULATED_SOBOL'
scene.cycles.light_sampling_threshold = 0.0
scene.cycles.use_adaptive_sampling = False
scene.cycles.use_light_tree = False
scene.cycles.caustics_reflective = False
scene.cycles.caustics_refractive = False
scene.cycles.blur_glossy = 0.0
scene.cycles.volume_bounces = 1
scene.cycles.pixel_filter_type = 'GAUSSIAN'
scene.cycles.sample_clamp_indirect = 0.0
scene.view_settings.view_transform = 'Standard'
bpy.context.view_layer.update()
